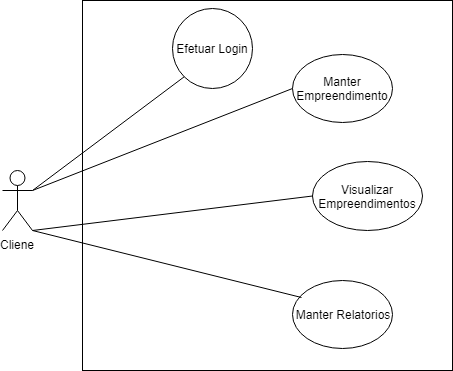

The diagram above was exported from draw.io. Its source (the exported page's mxGraphModel, read from the mxfile embedded in the PNG):
<mxGraphModel dx="526" dy="433" grid="1" gridSize="10" guides="1" tooltips="1" connect="1" arrows="1" fold="1" page="1" pageScale="1" pageWidth="827" pageHeight="1169" math="0" shadow="0">
  <root>
    <mxCell id="0" />
    <mxCell id="1" parent="0" />
    <mxCell id="lzEwJ5uoYEDOXu_z0mXi-1" value="" style="whiteSpace=wrap;html=1;aspect=fixed;" vertex="1" parent="1">
      <mxGeometry x="100" y="40" width="370" height="370" as="geometry" />
    </mxCell>
    <mxCell id="lzEwJ5uoYEDOXu_z0mXi-2" value="Cliene" style="shape=umlActor;verticalLabelPosition=bottom;labelBackgroundColor=#ffffff;verticalAlign=top;html=1;outlineConnect=0;" vertex="1" parent="1">
      <mxGeometry x="20" y="210" width="30" height="60" as="geometry" />
    </mxCell>
    <mxCell id="lzEwJ5uoYEDOXu_z0mXi-4" value="Efetuar Login" style="ellipse;whiteSpace=wrap;html=1;aspect=fixed;" vertex="1" parent="1">
      <mxGeometry x="190" y="48" width="80" height="80" as="geometry" />
    </mxCell>
    <mxCell id="lzEwJ5uoYEDOXu_z0mXi-5" value="Manter Empreendimento" style="ellipse;whiteSpace=wrap;html=1;" vertex="1" parent="1">
      <mxGeometry x="310" y="94" width="100" height="68" as="geometry" />
    </mxCell>
    <mxCell id="lzEwJ5uoYEDOXu_z0mXi-7" value="Visualizar Empreendimentos" style="ellipse;whiteSpace=wrap;html=1;" vertex="1" parent="1">
      <mxGeometry x="330" y="201" width="110" height="69" as="geometry" />
    </mxCell>
    <mxCell id="lzEwJ5uoYEDOXu_z0mXi-8" value="Manter Relatorios" style="ellipse;whiteSpace=wrap;html=1;" vertex="1" parent="1">
      <mxGeometry x="310" y="320" width="100" height="68" as="geometry" />
    </mxCell>
    <mxCell id="lzEwJ5uoYEDOXu_z0mXi-16" value="" style="endArrow=none;html=1;entryX=0;entryY=1;entryDx=0;entryDy=0;exitX=1;exitY=0.3333333333333333;exitDx=0;exitDy=0;exitPerimeter=0;" edge="1" parent="1" source="lzEwJ5uoYEDOXu_z0mXi-2" target="lzEwJ5uoYEDOXu_z0mXi-4">
      <mxGeometry width="50" height="50" relative="1" as="geometry">
        <mxPoint x="120" y="190" as="sourcePoint" />
        <mxPoint x="170" y="140" as="targetPoint" />
      </mxGeometry>
    </mxCell>
    <mxCell id="lzEwJ5uoYEDOXu_z0mXi-17" value="" style="endArrow=none;html=1;entryX=0.09;entryY=0.25;entryDx=0;entryDy=0;entryPerimeter=0;" edge="1" parent="1" target="lzEwJ5uoYEDOXu_z0mXi-8">
      <mxGeometry width="50" height="50" relative="1" as="geometry">
        <mxPoint x="50" y="270" as="sourcePoint" />
        <mxPoint x="200" y="200" as="targetPoint" />
      </mxGeometry>
    </mxCell>
    <mxCell id="lzEwJ5uoYEDOXu_z0mXi-18" value="" style="endArrow=none;html=1;entryX=0;entryY=0.5;entryDx=0;entryDy=0;exitX=1;exitY=1;exitDx=0;exitDy=0;exitPerimeter=0;" edge="1" parent="1" source="lzEwJ5uoYEDOXu_z0mXi-2" target="lzEwJ5uoYEDOXu_z0mXi-7">
      <mxGeometry width="50" height="50" relative="1" as="geometry">
        <mxPoint x="235" y="259.5" as="sourcePoint" />
        <mxPoint x="285" y="209.5" as="targetPoint" />
      </mxGeometry>
    </mxCell>
    <mxCell id="lzEwJ5uoYEDOXu_z0mXi-19" value="" style="endArrow=none;html=1;entryX=0;entryY=0.5;entryDx=0;entryDy=0;exitX=1;exitY=0.3333333333333333;exitDx=0;exitDy=0;exitPerimeter=0;" edge="1" parent="1" source="lzEwJ5uoYEDOXu_z0mXi-2" target="lzEwJ5uoYEDOXu_z0mXi-5">
      <mxGeometry width="50" height="50" relative="1" as="geometry">
        <mxPoint x="50" y="270" as="sourcePoint" />
        <mxPoint x="220" y="294" as="targetPoint" />
      </mxGeometry>
    </mxCell>
  </root>
</mxGraphModel>